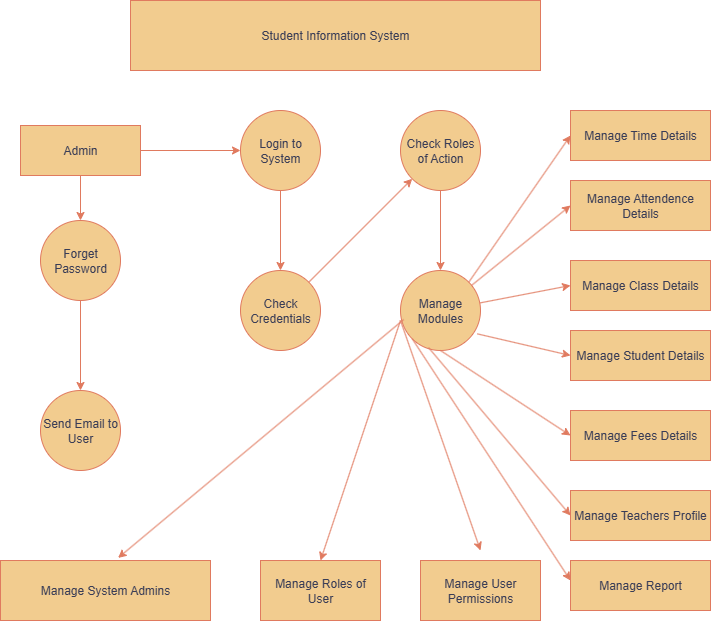

The diagram above was exported from draw.io. Its source (the exported page's mxGraphModel, read from the mxfile embedded in the PNG):
<mxGraphModel dx="1042" dy="596" grid="1" gridSize="10" guides="1" tooltips="1" connect="1" arrows="1" fold="1" page="1" pageScale="1" pageWidth="827" pageHeight="1169" background="light-dark(#FFFFFF,#120704)" math="0" shadow="0" adaptiveColors="none">
  <root>
    <mxCell id="0" />
    <mxCell id="1" parent="0" />
    <mxCell id="DQIJsWSwDicnqt_cwm6h-1" value="Student Information System" style="rounded=0;whiteSpace=wrap;html=1;labelBackgroundColor=none;fillColor=#F2CC8F;strokeColor=#E07A5F;fontColor=#393C56;" vertex="1" parent="1">
      <mxGeometry x="180" y="10" width="410" height="70" as="geometry" />
    </mxCell>
    <mxCell id="DQIJsWSwDicnqt_cwm6h-23" style="edgeStyle=orthogonalEdgeStyle;rounded=0;orthogonalLoop=1;jettySize=auto;html=1;exitX=1;exitY=0.5;exitDx=0;exitDy=0;entryX=0;entryY=0.5;entryDx=0;entryDy=0;labelBackgroundColor=none;strokeColor=#E07A5F;fontColor=default;" edge="1" parent="1" source="DQIJsWSwDicnqt_cwm6h-2" target="DQIJsWSwDicnqt_cwm6h-15">
      <mxGeometry relative="1" as="geometry" />
    </mxCell>
    <mxCell id="DQIJsWSwDicnqt_cwm6h-24" style="edgeStyle=orthogonalEdgeStyle;rounded=0;orthogonalLoop=1;jettySize=auto;html=1;exitX=0.5;exitY=1;exitDx=0;exitDy=0;labelBackgroundColor=none;strokeColor=#E07A5F;fontColor=default;" edge="1" parent="1" source="DQIJsWSwDicnqt_cwm6h-2" target="DQIJsWSwDicnqt_cwm6h-3">
      <mxGeometry relative="1" as="geometry" />
    </mxCell>
    <mxCell id="DQIJsWSwDicnqt_cwm6h-2" value="Admin" style="rounded=0;whiteSpace=wrap;html=1;labelBackgroundColor=none;fillColor=#F2CC8F;strokeColor=#E07A5F;fontColor=#393C56;" vertex="1" parent="1">
      <mxGeometry x="70" y="135" width="120" height="50" as="geometry" />
    </mxCell>
    <mxCell id="DQIJsWSwDicnqt_cwm6h-20" style="edgeStyle=orthogonalEdgeStyle;rounded=0;orthogonalLoop=1;jettySize=auto;html=1;exitX=0.5;exitY=1;exitDx=0;exitDy=0;entryX=0.5;entryY=0;entryDx=0;entryDy=0;labelBackgroundColor=none;strokeColor=#E07A5F;fontColor=default;" edge="1" parent="1" source="DQIJsWSwDicnqt_cwm6h-3" target="DQIJsWSwDicnqt_cwm6h-4">
      <mxGeometry relative="1" as="geometry" />
    </mxCell>
    <mxCell id="DQIJsWSwDicnqt_cwm6h-3" value="Forget Password" style="ellipse;whiteSpace=wrap;html=1;aspect=fixed;labelBackgroundColor=none;fillColor=#F2CC8F;strokeColor=#E07A5F;fontColor=#393C56;rounded=0;" vertex="1" parent="1">
      <mxGeometry x="90" y="230" width="80" height="80" as="geometry" />
    </mxCell>
    <mxCell id="DQIJsWSwDicnqt_cwm6h-4" value="Send Email to User" style="ellipse;whiteSpace=wrap;html=1;aspect=fixed;labelBackgroundColor=none;fillColor=#F2CC8F;strokeColor=#E07A5F;fontColor=#393C56;rounded=0;" vertex="1" parent="1">
      <mxGeometry x="90" y="400" width="80" height="80" as="geometry" />
    </mxCell>
    <mxCell id="DQIJsWSwDicnqt_cwm6h-5" value="Manage System Admins" style="rounded=0;whiteSpace=wrap;html=1;labelBackgroundColor=none;fillColor=#F2CC8F;strokeColor=#E07A5F;fontColor=#393C56;" vertex="1" parent="1">
      <mxGeometry x="50" y="570" width="210" height="60" as="geometry" />
    </mxCell>
    <mxCell id="DQIJsWSwDicnqt_cwm6h-6" value="Manage Roles of User" style="rounded=0;whiteSpace=wrap;html=1;labelBackgroundColor=none;fillColor=#F2CC8F;strokeColor=#E07A5F;fontColor=#393C56;" vertex="1" parent="1">
      <mxGeometry x="310" y="570" width="120" height="60" as="geometry" />
    </mxCell>
    <mxCell id="DQIJsWSwDicnqt_cwm6h-7" value="Manage User Permissions" style="rounded=0;whiteSpace=wrap;html=1;labelBackgroundColor=none;fillColor=#F2CC8F;strokeColor=#E07A5F;fontColor=#393C56;" vertex="1" parent="1">
      <mxGeometry x="470" y="570" width="120" height="60" as="geometry" />
    </mxCell>
    <mxCell id="DQIJsWSwDicnqt_cwm6h-8" value="Manage Time Details" style="rounded=0;whiteSpace=wrap;html=1;labelBackgroundColor=none;fillColor=#F2CC8F;strokeColor=#E07A5F;fontColor=#393C56;" vertex="1" parent="1">
      <mxGeometry x="620" y="120" width="140" height="50" as="geometry" />
    </mxCell>
    <mxCell id="DQIJsWSwDicnqt_cwm6h-9" value="Manage Attendence Details" style="rounded=0;whiteSpace=wrap;html=1;labelBackgroundColor=none;fillColor=#F2CC8F;strokeColor=#E07A5F;fontColor=#393C56;" vertex="1" parent="1">
      <mxGeometry x="620" y="190" width="140" height="50" as="geometry" />
    </mxCell>
    <mxCell id="DQIJsWSwDicnqt_cwm6h-10" value="Manage Class Details" style="rounded=0;whiteSpace=wrap;html=1;labelBackgroundColor=none;fillColor=#F2CC8F;strokeColor=#E07A5F;fontColor=#393C56;" vertex="1" parent="1">
      <mxGeometry x="620" y="270" width="140" height="50" as="geometry" />
    </mxCell>
    <mxCell id="DQIJsWSwDicnqt_cwm6h-11" value="Manage Student Details" style="rounded=0;whiteSpace=wrap;html=1;labelBackgroundColor=none;fillColor=#F2CC8F;strokeColor=#E07A5F;fontColor=#393C56;" vertex="1" parent="1">
      <mxGeometry x="620" y="340" width="140" height="50" as="geometry" />
    </mxCell>
    <mxCell id="DQIJsWSwDicnqt_cwm6h-12" value="Manage Fees Details" style="rounded=0;whiteSpace=wrap;html=1;labelBackgroundColor=none;fillColor=#F2CC8F;strokeColor=#E07A5F;fontColor=#393C56;" vertex="1" parent="1">
      <mxGeometry x="620" y="420" width="140" height="50" as="geometry" />
    </mxCell>
    <mxCell id="DQIJsWSwDicnqt_cwm6h-13" value="Manage Teachers Profile" style="rounded=0;whiteSpace=wrap;html=1;labelBackgroundColor=none;fillColor=#F2CC8F;strokeColor=#E07A5F;fontColor=#393C56;" vertex="1" parent="1">
      <mxGeometry x="620" y="500" width="140" height="50" as="geometry" />
    </mxCell>
    <mxCell id="DQIJsWSwDicnqt_cwm6h-14" value="Manage Report" style="rounded=0;whiteSpace=wrap;html=1;labelBackgroundColor=none;fillColor=#F2CC8F;strokeColor=#E07A5F;fontColor=#393C56;" vertex="1" parent="1">
      <mxGeometry x="620" y="570" width="140" height="50" as="geometry" />
    </mxCell>
    <mxCell id="DQIJsWSwDicnqt_cwm6h-25" style="edgeStyle=orthogonalEdgeStyle;rounded=0;orthogonalLoop=1;jettySize=auto;html=1;exitX=0.5;exitY=1;exitDx=0;exitDy=0;entryX=0.5;entryY=0;entryDx=0;entryDy=0;labelBackgroundColor=none;strokeColor=#E07A5F;fontColor=default;" edge="1" parent="1" source="DQIJsWSwDicnqt_cwm6h-15" target="DQIJsWSwDicnqt_cwm6h-17">
      <mxGeometry relative="1" as="geometry" />
    </mxCell>
    <mxCell id="DQIJsWSwDicnqt_cwm6h-15" value="Login to System" style="ellipse;whiteSpace=wrap;html=1;aspect=fixed;labelBackgroundColor=none;fillColor=#F2CC8F;strokeColor=#E07A5F;fontColor=#393C56;rounded=0;" vertex="1" parent="1">
      <mxGeometry x="290" y="120" width="80" height="80" as="geometry" />
    </mxCell>
    <mxCell id="DQIJsWSwDicnqt_cwm6h-29" style="edgeStyle=orthogonalEdgeStyle;rounded=0;orthogonalLoop=1;jettySize=auto;html=1;exitX=0.5;exitY=1;exitDx=0;exitDy=0;entryX=0.5;entryY=0;entryDx=0;entryDy=0;labelBackgroundColor=none;strokeColor=#E07A5F;fontColor=default;" edge="1" parent="1" source="DQIJsWSwDicnqt_cwm6h-16" target="DQIJsWSwDicnqt_cwm6h-18">
      <mxGeometry relative="1" as="geometry" />
    </mxCell>
    <mxCell id="DQIJsWSwDicnqt_cwm6h-16" value="Check Roles of Action" style="ellipse;whiteSpace=wrap;html=1;aspect=fixed;labelBackgroundColor=none;fillColor=#F2CC8F;strokeColor=#E07A5F;fontColor=#393C56;rounded=0;" vertex="1" parent="1">
      <mxGeometry x="450" y="120" width="80" height="80" as="geometry" />
    </mxCell>
    <mxCell id="DQIJsWSwDicnqt_cwm6h-17" value="Check Credentials" style="ellipse;whiteSpace=wrap;html=1;aspect=fixed;labelBackgroundColor=none;fillColor=#F2CC8F;strokeColor=#E07A5F;fontColor=#393C56;rounded=0;" vertex="1" parent="1">
      <mxGeometry x="290" y="280" width="80" height="80" as="geometry" />
    </mxCell>
    <mxCell id="DQIJsWSwDicnqt_cwm6h-18" value="Manage Modules" style="ellipse;whiteSpace=wrap;html=1;aspect=fixed;labelBackgroundColor=none;fillColor=#F2CC8F;strokeColor=#E07A5F;fontColor=#393C56;rounded=0;" vertex="1" parent="1">
      <mxGeometry x="450" y="280" width="80" height="80" as="geometry" />
    </mxCell>
    <mxCell id="DQIJsWSwDicnqt_cwm6h-28" value="" style="endArrow=classic;html=1;rounded=0;entryX=0;entryY=1;entryDx=0;entryDy=0;exitX=1;exitY=0;exitDx=0;exitDy=0;labelBackgroundColor=none;strokeColor=#E07A5F;fontColor=default;" edge="1" parent="1" source="DQIJsWSwDicnqt_cwm6h-17" target="DQIJsWSwDicnqt_cwm6h-16">
      <mxGeometry width="50" height="50" relative="1" as="geometry">
        <mxPoint x="320" y="410" as="sourcePoint" />
        <mxPoint x="440" y="210" as="targetPoint" />
      </mxGeometry>
    </mxCell>
    <mxCell id="DQIJsWSwDicnqt_cwm6h-31" value="" style="endArrow=classic;html=1;rounded=0;entryX=0;entryY=0.5;entryDx=0;entryDy=0;exitX=1;exitY=0;exitDx=0;exitDy=0;labelBackgroundColor=none;strokeColor=#E07A5F;fontColor=default;" edge="1" parent="1" source="DQIJsWSwDicnqt_cwm6h-18" target="DQIJsWSwDicnqt_cwm6h-8">
      <mxGeometry width="50" height="50" relative="1" as="geometry">
        <mxPoint x="310" y="350" as="sourcePoint" />
        <mxPoint x="360" y="300" as="targetPoint" />
      </mxGeometry>
    </mxCell>
    <mxCell id="DQIJsWSwDicnqt_cwm6h-32" value="" style="endArrow=classic;html=1;rounded=0;entryX=0;entryY=0.5;entryDx=0;entryDy=0;labelBackgroundColor=none;strokeColor=#E07A5F;fontColor=default;" edge="1" parent="1" source="DQIJsWSwDicnqt_cwm6h-18" target="DQIJsWSwDicnqt_cwm6h-9">
      <mxGeometry width="50" height="50" relative="1" as="geometry">
        <mxPoint x="310" y="350" as="sourcePoint" />
        <mxPoint x="360" y="300" as="targetPoint" />
      </mxGeometry>
    </mxCell>
    <mxCell id="DQIJsWSwDicnqt_cwm6h-33" value="" style="endArrow=classic;html=1;rounded=0;entryX=0;entryY=0.5;entryDx=0;entryDy=0;labelBackgroundColor=none;strokeColor=#E07A5F;fontColor=default;" edge="1" parent="1" source="DQIJsWSwDicnqt_cwm6h-18" target="DQIJsWSwDicnqt_cwm6h-10">
      <mxGeometry width="50" height="50" relative="1" as="geometry">
        <mxPoint x="610" y="350" as="sourcePoint" />
        <mxPoint x="360" y="300" as="targetPoint" />
      </mxGeometry>
    </mxCell>
    <mxCell id="DQIJsWSwDicnqt_cwm6h-34" value="" style="endArrow=classic;html=1;rounded=0;entryX=0;entryY=0.5;entryDx=0;entryDy=0;exitX=0.96;exitY=0.792;exitDx=0;exitDy=0;exitPerimeter=0;labelBackgroundColor=none;strokeColor=#E07A5F;fontColor=default;" edge="1" parent="1" source="DQIJsWSwDicnqt_cwm6h-18" target="DQIJsWSwDicnqt_cwm6h-11">
      <mxGeometry width="50" height="50" relative="1" as="geometry">
        <mxPoint x="310" y="350" as="sourcePoint" />
        <mxPoint x="360" y="300" as="targetPoint" />
      </mxGeometry>
    </mxCell>
    <mxCell id="DQIJsWSwDicnqt_cwm6h-35" value="" style="endArrow=classic;html=1;rounded=0;entryX=0;entryY=0.5;entryDx=0;entryDy=0;exitX=0.5;exitY=1;exitDx=0;exitDy=0;labelBackgroundColor=none;strokeColor=#E07A5F;fontColor=default;" edge="1" parent="1" source="DQIJsWSwDicnqt_cwm6h-18" target="DQIJsWSwDicnqt_cwm6h-12">
      <mxGeometry width="50" height="50" relative="1" as="geometry">
        <mxPoint x="310" y="460" as="sourcePoint" />
        <mxPoint x="360" y="410" as="targetPoint" />
      </mxGeometry>
    </mxCell>
    <mxCell id="DQIJsWSwDicnqt_cwm6h-36" value="" style="endArrow=classic;html=1;rounded=0;entryX=0;entryY=0.5;entryDx=0;entryDy=0;exitX=0.35;exitY=0.963;exitDx=0;exitDy=0;exitPerimeter=0;labelBackgroundColor=none;strokeColor=#E07A5F;fontColor=default;" edge="1" parent="1" source="DQIJsWSwDicnqt_cwm6h-18" target="DQIJsWSwDicnqt_cwm6h-13">
      <mxGeometry width="50" height="50" relative="1" as="geometry">
        <mxPoint x="310" y="460" as="sourcePoint" />
        <mxPoint x="360" y="410" as="targetPoint" />
      </mxGeometry>
    </mxCell>
    <mxCell id="DQIJsWSwDicnqt_cwm6h-37" value="" style="endArrow=classic;html=1;rounded=0;exitX=0;exitY=1;exitDx=0;exitDy=0;labelBackgroundColor=none;strokeColor=#E07A5F;fontColor=default;" edge="1" parent="1" source="DQIJsWSwDicnqt_cwm6h-18">
      <mxGeometry width="50" height="50" relative="1" as="geometry">
        <mxPoint x="510" y="500" as="sourcePoint" />
        <mxPoint x="620" y="590" as="targetPoint" />
      </mxGeometry>
    </mxCell>
    <mxCell id="DQIJsWSwDicnqt_cwm6h-38" value="" style="endArrow=classic;html=1;rounded=0;exitX=0;exitY=0.625;exitDx=0;exitDy=0;exitPerimeter=0;labelBackgroundColor=none;strokeColor=#E07A5F;fontColor=default;" edge="1" parent="1" source="DQIJsWSwDicnqt_cwm6h-18">
      <mxGeometry width="50" height="50" relative="1" as="geometry">
        <mxPoint x="410" y="440" as="sourcePoint" />
        <mxPoint x="530" y="560" as="targetPoint" />
      </mxGeometry>
    </mxCell>
    <mxCell id="DQIJsWSwDicnqt_cwm6h-39" value="" style="endArrow=classic;html=1;rounded=0;entryX=0.5;entryY=0;entryDx=0;entryDy=0;labelBackgroundColor=none;strokeColor=#E07A5F;fontColor=default;" edge="1" parent="1" target="DQIJsWSwDicnqt_cwm6h-6">
      <mxGeometry width="50" height="50" relative="1" as="geometry">
        <mxPoint x="450" y="330" as="sourcePoint" />
        <mxPoint x="360" y="410" as="targetPoint" />
      </mxGeometry>
    </mxCell>
    <mxCell id="DQIJsWSwDicnqt_cwm6h-40" value="" style="endArrow=classic;html=1;rounded=0;entryX=0.56;entryY=-0.043;entryDx=0;entryDy=0;entryPerimeter=0;exitX=0.04;exitY=0.613;exitDx=0;exitDy=0;exitPerimeter=0;labelBackgroundColor=none;strokeColor=#E07A5F;fontColor=default;" edge="1" parent="1" source="DQIJsWSwDicnqt_cwm6h-18" target="DQIJsWSwDicnqt_cwm6h-5">
      <mxGeometry width="50" height="50" relative="1" as="geometry">
        <mxPoint x="310" y="460" as="sourcePoint" />
        <mxPoint x="360" y="410" as="targetPoint" />
      </mxGeometry>
    </mxCell>
  </root>
</mxGraphModel>